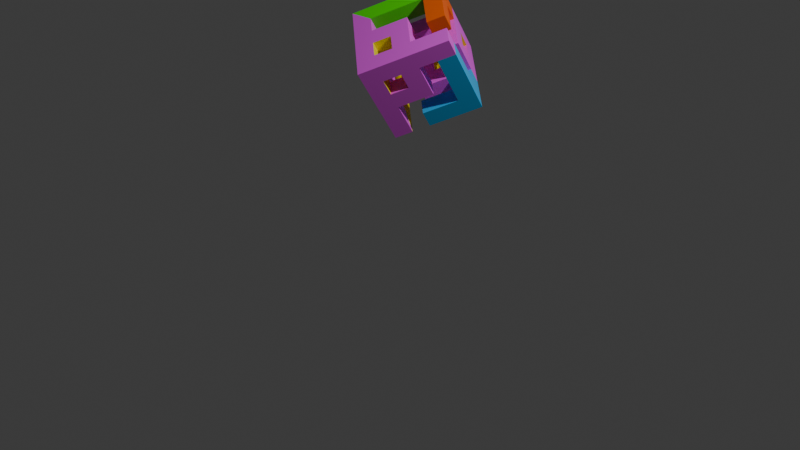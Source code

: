 # Source: cabeza_girada.blend  (saved by Blender 4.4.30; exported with 4.5.12 LTS)
import bpy
from mathutils import Matrix  # noqa: F401  (used for matrix-valued properties, if any)

bpy.ops.wm.read_factory_settings(use_empty=True)
scene = bpy.context.scene
scene.name = 'Scene'

# ---- collections
col_collection = bpy.data.collections.new('Collection'); scene.collection.children.link(col_collection)

# ---- materials (node trees are filled in below, after node groups)
mat_rosado_003 = bpy.data.materials.new('Rosado.003')
mat_material_003 = bpy.data.materials.new('Material.003')
mat_amarillo_003 = bpy.data.materials.new('Amarillo.003')
mat_verde_003 = bpy.data.materials.new('Verde.003')
mat_naranja_003 = bpy.data.materials.new('Naranja.003')
mat_azul_003 = bpy.data.materials.new('Azul.003')

# ---- material node trees
mat_rosado_003.use_nodes = True; mat_rosado_003.node_tree.nodes.clear()
_N = mat_rosado_003.node_tree.nodes; _L = mat_rosado_003.node_tree.links
n0 = _N.new('ShaderNodeBsdfPrincipled'); n0.name = 'Principled BSDF'; n0.location = (10, 300)
n0.inputs[0].default_value = (1.0, 0.1046, 1.0, 1.0)
n1 = _N.new('ShaderNodeOutputMaterial'); n1.name = 'Material Output'; n1.location = (300, 300)
_L.new(n0.outputs[0], n1.inputs[0])
n1.is_active_output = True
mat_material_003.use_nodes = True; mat_material_003.node_tree.nodes.clear()
_N = mat_material_003.node_tree.nodes; _L = mat_material_003.node_tree.links
n0 = _N.new('ShaderNodeBsdfPrincipled'); n0.name = 'Principled BSDF'; n0.location = (10, 300)
n1 = _N.new('ShaderNodeOutputMaterial'); n1.name = 'Material Output'; n1.location = (300, 300)
_L.new(n0.outputs[0], n1.inputs[0])
n1.is_active_output = True
mat_amarillo_003.use_nodes = True; mat_amarillo_003.node_tree.nodes.clear()
_N = mat_amarillo_003.node_tree.nodes; _L = mat_amarillo_003.node_tree.links
n0 = _N.new('ShaderNodeBsdfPrincipled'); n0.name = 'Principled BSDF'; n0.location = (10, 300)
n0.inputs[0].default_value = (0.9734, 0.8148, 0.001518, 1.0)
n1 = _N.new('ShaderNodeOutputMaterial'); n1.name = 'Material Output'; n1.location = (300, 300)
_L.new(n0.outputs[0], n1.inputs[0])
n1.is_active_output = True
mat_verde_003.use_nodes = True; mat_verde_003.node_tree.nodes.clear()
_N = mat_verde_003.node_tree.nodes; _L = mat_verde_003.node_tree.links
n0 = _N.new('ShaderNodeBsdfPrincipled'); n0.name = 'Principled BSDF'; n0.location = (10, 300)
n0.inputs[0].default_value = (0.07618, 0.9301, 0.002125, 1.0)
n1 = _N.new('ShaderNodeOutputMaterial'); n1.name = 'Material Output'; n1.location = (300, 300)
_L.new(n0.outputs[0], n1.inputs[0])
n1.is_active_output = True
mat_naranja_003.use_nodes = True; mat_naranja_003.node_tree.nodes.clear()
_N = mat_naranja_003.node_tree.nodes; _L = mat_naranja_003.node_tree.links
n0 = _N.new('ShaderNodeBsdfPrincipled'); n0.name = 'Principled BSDF'; n0.location = (10, 300)
n0.inputs[0].default_value = (1.0, 0.1441, 0.006049, 1.0)
n1 = _N.new('ShaderNodeOutputMaterial'); n1.name = 'Material Output'; n1.location = (300, 300)
_L.new(n0.outputs[0], n1.inputs[0])
n1.is_active_output = True
mat_azul_003.use_nodes = True; mat_azul_003.node_tree.nodes.clear()
_N = mat_azul_003.node_tree.nodes; _L = mat_azul_003.node_tree.links
n0 = _N.new('ShaderNodeBsdfPrincipled'); n0.name = 'Principled BSDF'; n0.location = (10, 300)
n0.inputs[0].default_value = (0.0356, 0.521, 1.0, 1.0)
n1 = _N.new('ShaderNodeOutputMaterial'); n1.name = 'Material Output'; n1.location = (300, 300)
_L.new(n0.outputs[0], n1.inputs[0])
n1.is_active_output = True

# ---- world
world_world = bpy.data.worlds.new('World'); scene.world = world_world
world_world.use_nodes = True; world_world.node_tree.nodes.clear()
_N = world_world.node_tree.nodes; _L = world_world.node_tree.links
n0 = _N.new('ShaderNodeOutputWorld'); n0.name = 'World Output'; n0.location = (300, 300)
n1 = _N.new('ShaderNodeBackground'); n1.name = 'Background'; n1.location = (10, 300)
n1.inputs[0].default_value = (0.05088, 0.05088, 0.05088, 1.0)
_L.new(n1.outputs[0], n0.inputs[0])
n0.is_active_output = True
world_world.color = (0.05088, 0.05088, 0.05088)
world_world.sun_shadow_jitter_overblur = 0.0

# ---- cameras
cam_camera = bpy.data.cameras.new('Camera')
cam_camera.clip_end = 100.0
cam_camera.ortho_scale = 7.314

# ---- lights
light_light = bpy.data.lights.new('Light', 'POINT')
light_light.energy = 1000.0
light_light.shadow_soft_size = 0.1

# ---- meshes
me_cube_176 = bpy.data.meshes.new('Cube.176')
me_cube_176.from_pydata([(-1.0, -1.0, -1.0), (-1.0, -1.0, 1.0), (-1.0, 1.0, -1.0), (-1.0, 1.0, 1.0), (1.0, -1.0, -1.0), (1.0, -1.0, 1.0), (1.0, 1.0, -1.0), (1.0, 1.0, 1.0), (-1.0, 0.3333, -1.0), (-1.0, -0.3333, -1.0), (-1.0, -0.3333, 1.0), (-1.0, 0.3333, 1.0), (1.0, -0.3333, -1.0), (1.0, 0.3333, -1.0), (1.0, 0.3333, 1.0), (1.0, -0.3333, 1.0), (0.3333, 1.0, -1.0), (-0.3333, 1.0, -1.0), (-0.3333, 1.0, 1.0), (0.3333, 1.0, 1.0), (-0.3333, -1.0, -1.0), (0.3333, -1.0, -1.0), (0.3333, -1.0, 1.0), (-0.3333, -1.0, 1.0), (-0.3333, 0.3333, 1.0), (0.3333, 0.3333, 1.0), (-0.3333, -0.3333, 1.0), (0.3333, -0.3333, 1.0), (0.3333, 0.3333, -1.0), (-0.3333, 0.3333, -1.0), (0.3333, -0.3333, -1.0), (-0.3333, -0.3333, -1.0), (-1.0, -1.0, -0.3333), (-1.0, -1.0, 0.3333), (-1.0, 1.0, 0.3333), (-1.0, 1.0, -0.3333), (1.0, 1.0, 0.3333), (1.0, 1.0, -0.3333), (1.0, -1.0, 0.3333), (1.0, -1.0, -0.3333), (1.0, 0.3333, 0.3333), (1.0, 0.3333, -0.3333), (1.0, -0.3333, 0.3333), (1.0, -0.3333, -0.3333), (-1.0, -0.3333, 0.3333), (-1.0, -0.3333, -0.3333), (-1.0, 0.3333, 0.3333), (-1.0, 0.3333, -0.3333), (0.3333, -1.0, 0.3333), (0.3333, -1.0, -0.3333), (-0.3333, -1.0, 0.3333), (-0.3333, -1.0, -0.3333), (-0.3333, 1.0, 0.3333), (-0.3333, 1.0, -0.3333), (0.3333, 1.0, 0.3333), (0.3333, 1.0, -0.3333), (-1.665, -1.665, -1.665), (-1.665, -1.665, 1.665), (-1.665, 1.665, -1.665), (-1.665, 1.665, 1.665), (1.665, -1.665, -1.665), (1.665, -1.665, 1.665), (1.665, 1.665, -1.665), (1.665, 1.665, 1.665), (-1.665, 0.9991, -1.665), (-1.665, 0.333, -1.665), (-1.665, -0.333, -1.665), (-1.665, -0.9991, -1.665), (-1.665, -0.9991, 1.665), (-1.665, -0.333, 1.665), (-1.665, 0.333, 1.665), (-1.665, 0.9991, 1.665), (1.665, -0.9991, -1.665), (1.665, -0.333, -1.665), (1.665, 0.333, -1.665), (1.665, 0.9991, -1.665), (1.665, 0.9991, 1.665), (1.665, 0.333, 1.665), (1.665, -0.333, 1.665), (1.665, -0.9991, 1.665), (-1.665, -1.665, -0.9991), (-1.665, -1.665, -0.333), (-1.665, -1.665, 0.333), (-1.665, -1.665, 0.9991), (-1.665, 1.665, 0.9991), (-1.665, 1.665, 0.333), (-1.665, 1.665, -0.333), (-1.665, 1.665, -0.9991), (1.665, 1.665, 0.9991), (1.665, 1.665, 0.333), (1.665, 1.665, -0.333), (1.665, 1.665, -0.9991), (1.665, -1.665, 0.9991), (1.665, -1.665, 0.333), (1.665, -1.665, -0.333), (1.665, -1.665, -0.9991), (1.665, 0.9991, 0.9991), (1.665, 0.9991, 0.333), (1.665, 0.9991, -0.333), (1.665, 0.9991, -0.9991), (1.665, 0.333, 0.9991), (1.665, 0.333, 0.333), (1.665, 0.333, -0.333), (1.665, 0.333, -0.9991), (1.665, -0.333, 0.9991), (1.665, -0.333, 0.333), (1.665, -0.333, -0.333), (1.665, -0.333, -0.9991), (1.665, -0.9991, 0.9991), (1.665, -0.9991, 0.333), (1.665, -0.9991, -0.333), (1.665, -0.9991, -0.9991), (-1.665, -0.9991, 0.9991), (-1.665, -0.9991, 0.333), (-1.665, -0.9991, -0.333), (-1.665, -0.9991, -0.9991), (-1.665, -0.333, 0.9991), (-1.665, -0.333, 0.333), (-1.665, -0.333, -0.333), (-1.665, -0.333, -0.9991), (-1.665, 0.333, 0.9991), (-1.665, 0.333, 0.333), (-1.665, 0.333, -0.333), (-1.665, 0.333, -0.9991), (-1.665, 0.9991, 0.9991), (-1.665, 0.9991, 0.333), (-1.665, 0.9991, -0.333), (-1.665, 0.9991, -0.9991), (0.9991, 1.665, -1.665), (0.333, 1.665, -1.665), (-0.333, 1.665, -1.665), (-0.9991, 1.665, -1.665), (-0.9991, 1.665, 1.665), (-0.333, 1.665, 1.665), (0.333, 1.665, 1.665), (0.9991, 1.665, 1.665), (-0.9991, -1.665, -1.665), (-0.333, -1.665, -1.665), (0.333, -1.665, -1.665), (0.9991, -1.665, -1.665), (0.9991, -1.665, 1.665), (0.333, -1.665, 1.665), (-0.333, -1.665, 1.665), (-0.9991, -1.665, 1.665), (-0.9991, 0.9991, 1.665), (-0.333, 0.9991, 1.665), (0.333, 0.9991, 1.665), (0.9991, 0.9991, 1.665), (-0.9991, 0.333, 1.665), (-0.333, 0.333, 1.665), (0.333, 0.333, 1.665), (0.9991, 0.333, 1.665), (-0.9991, -0.333, 1.665), (-0.333, -0.333, 1.665), (0.333, -0.333, 1.665), (0.9991, -0.333, 1.665), (-0.9991, -0.9991, 1.665), (-0.333, -0.9991, 1.665), (0.333, -0.9991, 1.665), (0.9991, -0.9991, 1.665), (0.9991, 0.9991, -1.665), (0.333, 0.9991, -1.665), (-0.333, 0.9991, -1.665), (-0.9991, 0.9991, -1.665), (0.9991, 0.333, -1.665), (0.333, 0.333, -1.665), (-0.333, 0.333, -1.665), (-0.9991, 0.333, -1.665), (0.9991, -0.333, -1.665), (0.333, -0.333, -1.665), (-0.333, -0.333, -1.665), (-0.9991, -0.333, -1.665), (0.9991, -0.9991, -1.665), (0.333, -0.9991, -1.665), (-0.333, -0.9991, -1.665), (-0.9991, -0.9991, -1.665), (0.9991, -1.665, -0.9991), (0.333, -1.665, -0.9991), (-0.333, -1.665, -0.9991), (-0.9991, -1.665, -0.9991), (0.9991, -1.665, -0.333), (0.333, -1.665, -0.333), (-0.333, -1.665, -0.333), (-0.9991, -1.665, -0.333), (0.9991, -1.665, 0.333), (0.333, -1.665, 0.333), (-0.333, -1.665, 0.333), (-0.9991, -1.665, 0.333), (0.9991, -1.665, 0.9991), (0.333, -1.665, 0.9991), (-0.333, -1.665, 0.9991), (-0.9991, -1.665, 0.9991), (-0.9991, 1.665, -0.9991), (-0.333, 1.665, -0.9991), (0.333, 1.665, -0.9991), (0.9991, 1.665, -0.9991), (-0.9991, 1.665, -0.333), (-0.333, 1.665, -0.333), (0.333, 1.665, -0.333), (0.9991, 1.665, -0.333), (-0.9991, 1.665, 0.333), (-0.333, 1.665, 0.333), (0.333, 1.665, 0.333), (0.9991, 1.665, 0.333), (-0.9991, 1.665, 0.9991), (-0.333, 1.665, 0.9991), (0.333, 1.665, 0.9991), (0.9991, 1.665, 0.9991)], [], [(24, 11, 10, 26), (28, 13, 12, 30), (44, 10, 11, 46), (29, 28, 30, 31), (17, 16, 28, 29), (25, 24, 26, 27), (27, 26, 23, 22), (48, 22, 23, 50), (17, 53, 55, 16), (53, 52, 54, 55), (49, 48, 50, 51), (45, 44, 46, 47), (32, 33, 44, 45), (13, 41, 43, 12), (41, 40, 42, 43), (37, 36, 40, 41), (51, 50, 33, 32), (55, 54, 36, 37), (124, 71, 59, 84), (207, 135, 63, 88), (108, 79, 61, 92), (191, 143, 57, 83), (172, 72, 60, 139), (156, 68, 57, 143), (132, 59, 144), (144, 71, 70, 148), (148, 70, 69, 152), (152, 69, 68, 156), (128, 62, 75, 160), (160, 75, 74, 164), (164, 74, 73, 168), (168, 73, 72, 172), (88, 63, 76, 96), (96, 76, 77, 100), (100, 77, 78, 104), (83, 57, 68, 112), (112, 68, 69, 116), (116, 69, 70, 120), (120, 70, 71, 124), (65, 123, 127, 64), (66, 119, 123, 65), (118, 117, 121, 122), (117, 116, 120, 121), (67, 115, 119, 66), (114, 113, 117, 118), (56, 80, 115, 67), (80, 81, 114, 115), (81, 82, 113, 114), (82, 83, 112, 113), (73, 107, 111, 72), (74, 103, 107, 73), (103, 102, 106, 107), (102, 101, 105, 106), (75, 99, 103, 74), (98, 97, 101, 102), (62, 91, 99, 75), (91, 90, 98, 99), (90, 89, 97, 98), (89, 88, 96, 97), (136, 179, 80, 56), (179, 183, 81, 80), (183, 187, 82, 81), (187, 191, 83, 82), (72, 111, 95, 60), (111, 110, 94, 95), (110, 109, 93, 94), (109, 108, 92, 93), (128, 195, 91, 62), (195, 199, 90, 91), (199, 203, 89, 90), (203, 207, 88, 89), (64, 127, 87, 58), (127, 126, 86, 87), (126, 125, 85, 86), (86, 85, 200, 196), (197, 201, 202, 198), (198, 202, 203, 199), (87, 86, 196, 192), (193, 197, 198, 194), (58, 87, 192, 131), (131, 192, 193, 130), (130, 193, 194, 129), (129, 194, 195, 128), (93, 92, 188, 184), (185, 189, 190, 186), (94, 93, 184, 180), (181, 185, 186, 182), (182, 186, 187, 183), (95, 94, 180, 176), (60, 95, 176, 139), (139, 176, 177, 138), (138, 177, 178, 137), (66, 171, 175, 67), (65, 167, 171, 66), (166, 165, 169, 170), (165, 164, 168, 169), (64, 163, 167, 65), (162, 161, 165, 166), (58, 131, 163, 64), (131, 130, 162, 163), (130, 129, 161, 162), (129, 128, 160, 161), (154, 153, 157, 158), (77, 151, 155, 78), (150, 149, 153, 154), (149, 148, 152, 153), (76, 147, 151, 77), (59, 71, 144), (135, 134, 146, 147), (134, 133, 145, 146), (133, 132, 144, 145), (79, 159, 140, 61), (159, 158, 141, 140), (158, 157, 142, 141), (157, 156, 143, 142), (67, 175, 136), (174, 173, 138, 137), (173, 172, 139, 138), (92, 61, 140, 188), (188, 140, 141, 189), (189, 141, 142, 190), (190, 142, 143, 191), (84, 59, 132, 204), (204, 132, 133, 205), (205, 133, 134, 206), (206, 134, 135, 207), (9, 8, 123, 119), (8, 2, 127, 123), (2, 35, 126, 127), (35, 34, 125, 126), (125, 34, 200, 85), (44, 33, 113, 117), (33, 113, 112, 1), (116, 10, 44, 117), (10, 1, 112, 116), (50, 33, 187, 186), (23, 50, 186, 190), (1, 23, 190, 191), (33, 1, 191, 187), (26, 10, 152, 153), (1, 10, 152, 156), (23, 26, 153, 157), (23, 1, 156, 157), (21, 20, 178, 177), (4, 21, 177, 176), (39, 4, 176, 180), (184, 38, 39, 180), (5, 38, 184, 188), (22, 5, 188, 189), (48, 22, 189, 185), (49, 48, 185, 181), (51, 49, 181, 182), (32, 51, 182, 183), (0, 32, 183, 179), (178, 20, 174, 137), (136, 175, 0), (79, 108, 5, 159), (78, 155, 15, 104), (27, 22, 158, 154), (159, 5, 22, 158), (25, 27, 154, 150), (25, 24, 149, 150), (24, 11, 148, 149), (11, 3, 144, 148), (3, 18, 145, 144), (18, 19, 146, 145), (19, 7, 147, 146), (7, 14, 151, 147), (14, 15, 155, 151), (38, 5, 108, 109), (38, 109, 110, 39), (39, 110, 111, 4), (12, 4, 111, 107), (43, 12, 107, 106), (42, 43, 106, 105), (40, 42, 105, 101), (36, 40, 101, 97), (7, 36, 97, 96), (14, 7, 96, 100), (15, 14, 100, 104), (54, 36, 203, 202), (36, 7, 207, 203), (52, 54, 202, 201), (34, 35, 196, 200), (35, 2, 192, 196), (2, 17, 193, 192), (17, 53, 197, 193), (53, 52, 201, 197), (18, 3, 204, 205), (19, 18, 205, 206), (7, 19, 206, 207), (204, 3, 84), (3, 11, 120, 124), (11, 46, 121, 120), (46, 47, 122, 121), (47, 45, 118, 122), (45, 32, 114, 118), (32, 0, 115, 114), (0, 9, 119, 115), (16, 6, 195, 194), (6, 37, 199, 195), (37, 55, 198, 199), (55, 16, 194, 198), (6, 13, 103, 99), (37, 6, 99, 98), (41, 37, 98, 102), (13, 41, 102, 103), (13, 6, 160, 164), (6, 16, 161, 160), (161, 16, 28, 165), (13, 164, 165, 28), (30, 12, 168, 169), (30, 31, 170, 169), (31, 29, 166, 170), (29, 17, 162, 166), (17, 2, 163, 162), (2, 8, 167, 163), (8, 9, 171, 167), (9, 0, 175, 171), (4, 12, 168, 172), (21, 4, 172, 173), (20, 21, 173, 174), (63, 135, 147), (76, 63, 147), (84, 3, 124), (56, 67, 136), (179, 136, 0)])
me_cube_176.polygons.foreach_set('material_index', [0, 0, 0, 0, 0, 0, 0, 0, 0, 0, 0, 0, 0, 0, 0, 0, 0, 0, 0, 3, 0, 0, 5, 0, 3, 0, 0, 0, 0, 0, 0, 5, 4, 4, 4, 0, 0, 0, 0, 2, 2, 0, 0, 2, 0, 0, 0, 0, 0, 5, 0, 0, 0, 0, 0, 0, 0, 0, 4, 0, 0, 0, 0, 5, 5, 5, 5, 0, 0, 0, 3, 2, 2, 2, 2, 0, 0, 2, 0, 2, 2, 0, 0, 5, 0, 5, 0, 0, 5, 5, 5, 5, 2, 2, 0, 0, 2, 0, 2, 2, 0, 0, 0, 4, 0, 0, 4, 0, 3, 3, 3, 0, 0, 0, 0, 2, 5, 5, 0, 0, 0, 0, 3, 3, 3, 3, 2, 2, 2, 2, 2, 0, 2, 2, 0, 0, 2, 0, 2, 2, 2, 2, 2, 5, 5, 5, 5, 5, 0, 0, 0, 0, 0, 0, 5, 2, 0, 4, 0, 0, 0, 0, 0, 0, 3, 3, 3, 4, 4, 5, 5, 5, 5, 0, 0, 0, 0, 4, 4, 4, 0, 3, 0, 2, 2, 2, 0, 0, 3, 3, 3, 3, 0, 0, 0, 0, 0, 0, 2, 0, 2, 0, 2, 0, 2, 0, 2, 2, 2, 2, 2, 0, 0, 0, 0, 2, 2, 2, 2, 5, 5, 5, 3, 4, 0, 0, 0])
_uv = me_cube_176.uv_layers.new(name='UVMap')
_uv.uv.foreach_set('vector', [0.7917, 0.5833, 0.875, 0.5833, 0.875, 0.6667, 0.7917, 0.6667, 0.2917, 0.5833, 0.375, 0.5833, 0.375, 0.6667, 0.2917, 0.6667, 0.5417, 0.08333, 0.625, 0.08333, 0.625, 0.1667, 0.5417, 0.1667, 0.2083, 0.5833, 0.2917, 0.5833, 0.2917, 0.6667, 0.2083, 0.6667, 0.2083, 0.5, 0.2917, 0.5, 0.2917, 0.5833, 0.2083, 0.5833, 0.7083, 0.5833, 0.7917, 0.5833, 0.7917, 0.6667, 0.7083, 0.6667, 0.7083, 0.6667, 0.7917, 0.6667, 0.7917, 0.75, 0.7083, 0.75, 0.5417, 0.8333, 0.625, 0.8333, 0.625, 0.9167, 0.5417, 0.9167, 0.375, 0.3333, 0.4583, 0.3333, 0.4583, 0.4167, 0.375, 0.4167, 0.4583, 0.3333, 0.5417, 0.3333, 0.5417, 0.4167, 0.4583, 0.4167, 0.4583, 0.8333, 0.5417, 0.8333, 0.5417, 0.9167, 0.4583, 0.9167, 0.4583, 0.08333, 0.5417, 0.08333, 0.5417, 0.1667, 0.4583, 0.1667, 0.4583, 0.0, 0.5417, 0.0, 0.5417, 0.08333, 0.4583, 0.08333, 0.375, 0.5833, 0.4583, 0.5833, 0.4583, 0.6667, 0.375, 0.6667, 0.4583, 0.5833, 0.5417, 0.5833, 0.5417, 0.6667, 0.4583, 0.6667, 0.4583, 0.5, 0.5417, 0.5, 0.5417, 0.5833, 0.4583, 0.5833, 0.4583, 0.9167, 0.5417, 0.9167, 0.5417, 1.0, 0.4583, 1.0, 0.4583, 0.4167, 0.5417, 0.4167, 0.5417, 0.5, 0.4583, 0.5, 0.575, 0.2, 0.625, 0.2, 0.625, 0.25, 0.575, 0.25, 0.575, 0.45, 0.625, 0.45, 0.625, 0.5, 0.575, 0.5, 0.575, 0.7, 0.625, 0.7, 0.625, 0.75, 0.575, 0.75, 0.575, 0.95, 0.625, 0.95, 0.625, 1.0, 0.575, 1.0, 0.325, 0.7, 0.375, 0.7, 0.375, 0.75, 0.325, 0.75, 0.825, 0.7, 0.875, 0.7, 0.875, 0.75, 0.825, 0.75, 0.825, 0.5, 0.625, 0.25, 0.825, 0.55, 0.825, 0.55, 0.875, 0.55, 0.875, 0.6, 0.825, 0.6, 0.825, 0.6, 0.875, 0.6, 0.875, 0.65, 0.825, 0.65, 0.825, 0.65, 0.875, 0.65, 0.875, 0.7, 0.825, 0.7, 0.325, 0.5, 0.375, 0.5, 0.375, 0.55, 0.325, 0.55, 0.325, 0.55, 0.375, 0.55, 0.375, 0.6, 0.325, 0.6, 0.325, 0.6, 0.375, 0.6, 0.375, 0.65, 0.325, 0.65, 0.325, 0.65, 0.375, 0.65, 0.375, 0.7, 0.325, 0.7, 0.575, 0.5, 0.625, 0.5, 0.625, 0.55, 0.575, 0.55, 0.575, 0.55, 0.625, 0.55, 0.625, 0.6, 0.575, 0.6, 0.575, 0.6, 0.625, 0.6, 0.625, 0.65, 0.575, 0.65, 0.575, 0.0, 0.625, 0.0, 0.625, 0.05, 0.575, 0.05, 0.575, 0.05, 0.625, 0.05, 0.625, 0.1, 0.575, 0.1, 0.575, 0.1, 0.625, 0.1, 0.625, 0.15, 0.575, 0.15, 0.575, 0.15, 0.625, 0.15, 0.625, 0.2, 0.575, 0.2, 0.375, 0.15, 0.425, 0.15, 0.425, 0.2, 0.375, 0.2, 0.375, 0.1, 0.425, 0.1, 0.425, 0.15, 0.375, 0.15, 0.475, 0.1, 0.525, 0.1, 0.525, 0.15, 0.475, 0.15, 0.525, 0.1, 0.575, 0.1, 0.575, 0.15, 0.525, 0.15, 0.375, 0.05, 0.425, 0.05, 0.425, 0.1, 0.375, 0.1, 0.475, 0.05, 0.525, 0.05, 0.525, 0.1, 0.475, 0.1, 0.375, 0.0, 0.425, 0.0, 0.425, 0.05, 0.375, 0.05, 0.425, 0.0, 0.475, 0.0, 0.475, 0.05, 0.425, 0.05, 0.475, 0.0, 0.525, 0.0, 0.525, 0.05, 0.475, 0.05, 0.525, 0.0, 0.575, 0.0, 0.575, 0.05, 0.525, 0.05, 0.375, 0.65, 0.425, 0.65, 0.425, 0.7, 0.375, 0.7, 0.375, 0.6, 0.425, 0.6, 0.425, 0.65, 0.375, 0.65, 0.425, 0.6, 0.475, 0.6, 0.475, 0.65, 0.425, 0.65, 0.475, 0.6, 0.525, 0.6, 0.525, 0.65, 0.475, 0.65, 0.375, 0.55, 0.425, 0.55, 0.425, 0.6, 0.375, 0.6, 0.475, 0.55, 0.525, 0.55, 0.525, 0.6, 0.475, 0.6, 0.375, 0.5, 0.425, 0.5, 0.425, 0.55, 0.375, 0.55, 0.425, 0.5, 0.475, 0.5, 0.475, 0.55, 0.425, 0.55, 0.475, 0.5, 0.525, 0.5, 0.525, 0.55, 0.475, 0.55, 0.525, 0.5, 0.575, 0.5, 0.575, 0.55, 0.525, 0.55, 0.375, 0.95, 0.425, 0.95, 0.425, 1.0, 0.375, 1.0, 0.425, 0.95, 0.475, 0.95, 0.475, 1.0, 0.425, 1.0, 0.475, 0.95, 0.525, 0.95, 0.525, 1.0, 0.475, 1.0, 0.525, 0.95, 0.575, 0.95, 0.575, 1.0, 0.525, 1.0, 0.375, 0.7, 0.425, 0.7, 0.425, 0.75, 0.375, 0.75, 0.425, 0.7, 0.475, 0.7, 0.475, 0.75, 0.425, 0.75, 0.475, 0.7, 0.525, 0.7, 0.525, 0.75, 0.475, 0.75, 0.525, 0.7, 0.575, 0.7, 0.575, 0.75, 0.525, 0.75, 0.375, 0.45, 0.425, 0.45, 0.425, 0.5, 0.375, 0.5, 0.425, 0.45, 0.475, 0.45, 0.475, 0.5, 0.425, 0.5, 0.475, 0.45, 0.525, 0.45, 0.525, 0.5, 0.475, 0.5, 0.525, 0.45, 0.575, 0.45, 0.575, 0.5, 0.525, 0.5, 0.375, 0.2, 0.425, 0.2, 0.425, 0.25, 0.375, 0.25, 0.425, 0.2, 0.475, 0.2, 0.475, 0.25, 0.425, 0.25, 0.475, 0.2, 0.525, 0.2, 0.525, 0.25, 0.475, 0.25, 0.475, 0.25, 0.525, 0.25, 0.525, 0.3, 0.475, 0.3, 0.475, 0.35, 0.525, 0.35, 0.525, 0.4, 0.475, 0.4, 0.475, 0.4, 0.525, 0.4, 0.525, 0.45, 0.475, 0.45, 0.425, 0.25, 0.475, 0.25, 0.475, 0.3, 0.425, 0.3, 0.425, 0.35, 0.475, 0.35, 0.475, 0.4, 0.425, 0.4, 0.375, 0.25, 0.425, 0.25, 0.425, 0.3, 0.375, 0.3, 0.375, 0.3, 0.425, 0.3, 0.425, 0.35, 0.375, 0.35, 0.375, 0.35, 0.425, 0.35, 0.425, 0.4, 0.375, 0.4, 0.375, 0.4, 0.425, 0.4, 0.425, 0.45, 0.375, 0.45, 0.525, 0.75, 0.575, 0.75, 0.575, 0.8, 0.525, 0.8, 0.525, 0.85, 0.575, 0.85, 0.575, 0.9, 0.525, 0.9, 0.475, 0.75, 0.525, 0.75, 0.525, 0.8, 0.475, 0.8, 0.475, 0.85, 0.525, 0.85, 0.525, 0.9, 0.475, 0.9, 0.475, 0.9, 0.525, 0.9, 0.525, 0.95, 0.475, 0.95, 0.425, 0.75, 0.475, 0.75, 0.475, 0.8, 0.425, 0.8, 0.375, 0.75, 0.425, 0.75, 0.425, 0.8, 0.375, 0.8, 0.375, 0.8, 0.425, 0.8, 0.425, 0.85, 0.375, 0.85, 0.375, 0.85, 0.425, 0.85, 0.425, 0.9, 0.375, 0.9, 0.125, 0.65, 0.175, 0.65, 0.175, 0.7, 0.125, 0.7, 0.125, 0.6, 0.175, 0.6, 0.175, 0.65, 0.125, 0.65, 0.225, 0.6, 0.275, 0.6, 0.275, 0.65, 0.225, 0.65, 0.275, 0.6, 0.325, 0.6, 0.325, 0.65, 0.275, 0.65, 0.125, 0.55, 0.175, 0.55, 0.175, 0.6, 0.125, 0.6, 0.225, 0.55, 0.275, 0.55, 0.275, 0.6, 0.225, 0.6, 0.125, 0.5, 0.175, 0.5, 0.175, 0.55, 0.125, 0.55, 0.175, 0.5, 0.225, 0.5, 0.225, 0.55, 0.175, 0.55, 0.225, 0.5, 0.275, 0.5, 0.275, 0.55, 0.225, 0.55, 0.275, 0.5, 0.325, 0.5, 0.325, 0.55, 0.275, 0.55, 0.725, 0.65, 0.775, 0.65, 0.775, 0.7, 0.725, 0.7, 0.625, 0.6, 0.675, 0.6, 0.675, 0.65, 0.625, 0.65, 0.725, 0.6, 0.775, 0.6, 0.775, 0.65, 0.725, 0.65, 0.775, 0.6, 0.825, 0.6, 0.825, 0.65, 0.775, 0.65, 0.625, 0.55, 0.675, 0.55, 0.675, 0.6, 0.625, 0.6, 0.625, 0.25, 0.875, 0.55, 0.825, 0.55, 0.675, 0.5, 0.725, 0.5, 0.725, 0.55, 0.675, 0.55, 0.725, 0.5, 0.775, 0.5, 0.775, 0.55, 0.725, 0.55, 0.775, 0.5, 0.825, 0.5, 0.825, 0.55, 0.775, 0.55, 0.625, 0.7, 0.675, 0.7, 0.675, 0.75, 0.625, 0.75, 0.675, 0.7, 0.725, 0.7, 0.725, 0.75, 0.675, 0.75, 0.725, 0.7, 0.775, 0.7, 0.775, 0.75, 0.725, 0.75, 0.775, 0.7, 0.825, 0.7, 0.825, 0.75, 0.775, 0.75, 0.125, 0.7, 0.175, 0.7, 0.175, 0.75, 0.225, 0.7, 0.275, 0.7, 0.275, 0.75, 0.225, 0.75, 0.275, 0.7, 0.325, 0.7, 0.325, 0.75, 0.275, 0.75, 0.575, 0.75, 0.625, 0.75, 0.625, 0.8, 0.575, 0.8, 0.575, 0.8, 0.625, 0.8, 0.625, 0.85, 0.575, 0.85, 0.575, 0.85, 0.625, 0.85, 0.625, 0.9, 0.575, 0.9, 0.575, 0.9, 0.625, 0.9, 0.625, 0.95, 0.575, 0.95, 0.575, 0.25, 0.625, 0.25, 0.625, 0.3, 0.575, 0.3, 0.575, 0.3, 0.625, 0.3, 0.625, 0.35, 0.575, 0.35, 0.575, 0.35, 0.625, 0.35, 0.625, 0.4, 0.575, 0.4, 0.575, 0.4, 0.625, 0.4, 0.625, 0.45, 0.575, 0.45, 0.125, 0.6667, 0.125, 0.5833, 0.425, 0.15, 0.425, 0.1, 0.125, 0.5833, 0.125, 0.5, 0.425, 0.2, 0.425, 0.15, 0.375, 0.25, 0.4583, 0.25, 0.475, 0.2, 0.425, 0.2, 0.4583, 0.25, 0.5417, 0.25, 0.525, 0.2, 0.475, 0.2, 0.525, 0.2, 0.5417, 0.25, 0.525, 0.3, 0.525, 0.25, 0.5417, 0.08333, 0.5417, 0.0, 0.525, 0.05, 0.525, 0.1, 0.0, 0.0, 0.0, 0.0, 0.0, 0.0, 0.0, 0.0, 0.0, 0.0, 0.0, 0.0, 0.0, 0.0, 0.0, 0.0, 0.875, 0.6667, 0.875, 0.75, 0.0, 0.0, 0.575, 0.1, 0.5417, 0.9167, 0.5417, 1.0, 0.525, 0.95, 0.525, 0.9, 0.625, 0.9167, 0.5417, 0.9167, 0.525, 0.9, 0.575, 0.9, 0.625, 1.0, 0.625, 0.9167, 0.575, 0.9, 0.575, 0.95, 0.5417, 1.0, 0.625, 1.0, 0.575, 0.95, 0.525, 0.95, 0.7917, 0.6667, 0.875, 0.6667, 0.825, 0.65, 0.775, 0.65, 0.875, 0.75, 0.875, 0.6667, 0.825, 0.65, 0.825, 0.7, 0.7917, 0.75, 0.7917, 0.6667, 0.775, 0.65, 0.775, 0.7, 0.625, 0.9167, 0.625, 1.0, 0.825, 0.7, 0.775, 0.7, 0.2917, 0.75, 0.2083, 0.75, 0.425, 0.9, 0.425, 0.85, 0.375, 0.75, 0.2917, 0.75, 0.425, 0.85, 0.425, 0.8, 0.4583, 0.75, 0.375, 0.75, 0.425, 0.8, 0.475, 0.8, 0.0, 0.0, 0.0, 0.0, 0.0, 0.0, 0.0, 0.0, 0.625, 0.75, 0.5417, 0.75, 0.0, 0.0, 0.575, 0.8, 0.7083, 0.75, 0.625, 0.75, 0.575, 0.8, 0.575, 0.85, 0.5417, 0.8333, 0.625, 0.8333, 0.575, 0.85, 0.525, 0.85, 0.4583, 0.8333, 0.5417, 0.8333, 0.525, 0.85, 0.475, 0.85, 0.4583, 0.9167, 0.4583, 0.8333, 0.475, 0.85, 0.475, 0.9, 0.4583, 1.0, 0.4583, 0.9167, 0.475, 0.9, 0.475, 0.95, 0.375, 0.0, 0.4583, 0.0, 0.475, 0.95, 0.425, 0.95, 0.425, 0.9, 0.2083, 0.75, 0.225, 0.7, 0.225, 0.75, 0.175, 0.75, 0.175, 0.7, 0.125, 0.75, 0.625, 0.7, 0.575, 0.7, 0.625, 0.75, 0.675, 0.7, 0.625, 0.65, 0.675, 0.65, 0.625, 0.6667, 0.575, 0.65, 0.7083, 0.6667, 0.7083, 0.75, 0.725, 0.7, 0.725, 0.65, 0.0, 0.0, 0.0, 0.0, 0.0, 0.0, 0.0, 0.0, 0.7083, 0.5833, 0.7083, 0.6667, 0.725, 0.65, 0.725, 0.6, 0.7083, 0.5833, 0.7917, 0.5833, 0.775, 0.6, 0.725, 0.6, 0.7917, 0.5833, 0.875, 0.5833, 0.825, 0.6, 0.775, 0.6, 0.625, 0.1667, 0.625, 0.25, 0.825, 0.55, 0.825, 0.6, 0.875, 0.5, 0.7917, 0.5, 0.775, 0.55, 0.825, 0.55, 0.7917, 0.5, 0.7083, 0.5, 0.725, 0.55, 0.775, 0.55, 0.625, 0.4167, 0.625, 0.5, 0.675, 0.55, 0.725, 0.55, 0.625, 0.5, 0.625, 0.5833, 0.675, 0.6, 0.675, 0.55, 0.625, 0.5833, 0.625, 0.6667, 0.675, 0.65, 0.675, 0.6, 0.5417, 0.75, 0.625, 0.75, 0.575, 0.7, 0.525, 0.7, 0.5417, 0.75, 0.525, 0.7, 0.475, 0.7, 0.4583, 0.75, 0.0, 0.0, 0.0, 0.0, 0.0, 0.0, 0.0, 0.0, 0.375, 0.6667, 0.375, 0.75, 0.0, 0.0, 0.425, 0.65, 0.4583, 0.6667, 0.375, 0.6667, 0.425, 0.65, 0.475, 0.65, 0.5417, 0.6667, 0.4583, 0.6667, 0.475, 0.65, 0.525, 0.65, 0.5417, 0.5833, 0.5417, 0.6667, 0.525, 0.65, 0.525, 0.6, 0.5417, 0.5, 0.5417, 0.5833, 0.525, 0.6, 0.525, 0.55, 0.625, 0.5, 0.5417, 0.5, 0.525, 0.55, 0.575, 0.55, 0.625, 0.5833, 0.625, 0.5, 0.575, 0.55, 0.575, 0.6, 0.625, 0.6667, 0.625, 0.5833, 0.575, 0.6, 0.575, 0.65, 0.5417, 0.4167, 0.5417, 0.5, 0.525, 0.45, 0.525, 0.4, 0.5417, 0.5, 0.625, 0.5, 0.575, 0.45, 0.525, 0.45, 0.5417, 0.3333, 0.5417, 0.4167, 0.525, 0.4, 0.525, 0.35, 0.5417, 0.25, 0.4583, 0.25, 0.475, 0.3, 0.525, 0.3, 0.4583, 0.25, 0.375, 0.25, 0.425, 0.3, 0.475, 0.3, 0.125, 0.5, 0.2083, 0.5, 0.425, 0.35, 0.425, 0.3, 0.375, 0.3333, 0.4583, 0.3333, 0.475, 0.35, 0.425, 0.35, 0.4583, 0.3333, 0.5417, 0.3333, 0.525, 0.35, 0.475, 0.35, 0.7917, 0.5, 0.875, 0.5, 0.575, 0.3, 0.575, 0.35, 0.7083, 0.5, 0.7917, 0.5, 0.575, 0.35, 0.575, 0.4, 0.625, 0.5, 0.625, 0.4167, 0.575, 0.4, 0.575, 0.45, 0.575, 0.3, 0.875, 0.5, 0.575, 0.25, 0.625, 0.25, 0.625, 0.1667, 0.575, 0.15, 0.575, 0.2, 0.625, 0.1667, 0.5417, 0.1667, 0.525, 0.15, 0.575, 0.15, 0.5417, 0.1667, 0.4583, 0.1667, 0.475, 0.15, 0.525, 0.15, 0.4583, 0.1667, 0.4583, 0.08333, 0.475, 0.1, 0.475, 0.15, 0.4583, 0.08333, 0.4583, 0.0, 0.475, 0.05, 0.475, 0.1, 0.4583, 0.0, 0.375, 0.0, 0.425, 0.05, 0.475, 0.05, 0.125, 0.75, 0.125, 0.6667, 0.425, 0.1, 0.425, 0.05, 0.2917, 0.5, 0.375, 0.5, 0.425, 0.45, 0.425, 0.4, 0.375, 0.5, 0.4583, 0.5, 0.475, 0.45, 0.425, 0.45, 0.4583, 0.5, 0.4583, 0.4167, 0.475, 0.4, 0.475, 0.45, 0.4583, 0.4167, 0.375, 0.4167, 0.425, 0.4, 0.475, 0.4, 0.375, 0.5, 0.375, 0.5833, 0.425, 0.6, 0.425, 0.55, 0.4583, 0.5, 0.375, 0.5, 0.425, 0.55, 0.475, 0.55, 0.4583, 0.5833, 0.4583, 0.5, 0.475, 0.55, 0.475, 0.6, 0.375, 0.5833, 0.4583, 0.5833, 0.475, 0.6, 0.425, 0.6, 0.375, 0.5833, 0.375, 0.5, 0.325, 0.55, 0.325, 0.6, 0.375, 0.5, 0.2917, 0.5, 0.275, 0.55, 0.325, 0.55, 0.0, 0.0, 0.0, 0.0, 0.0, 0.0, 0.0, 0.0, 0.0, 0.0, 0.0, 0.0, 0.0, 0.0, 0.0, 0.0, 0.2917, 0.6667, 0.375, 0.6667, 0.325, 0.65, 0.275, 0.65, 0.2917, 0.6667, 0.2083, 0.6667, 0.225, 0.65, 0.275, 0.65, 0.2083, 0.6667, 0.2083, 0.5833, 0.225, 0.6, 0.225, 0.65, 0.2083, 0.5833, 0.2083, 0.5, 0.225, 0.55, 0.225, 0.6, 0.2083, 0.5, 0.125, 0.5, 0.175, 0.55, 0.225, 0.55, 0.125, 0.5, 0.125, 0.5833, 0.175, 0.6, 0.175, 0.55, 0.125, 0.5833, 0.125, 0.6667, 0.175, 0.65, 0.175, 0.6, 0.125, 0.6667, 0.125, 0.75, 0.175, 0.7, 0.175, 0.65, 0.375, 0.75, 0.375, 0.6667, 0.325, 0.65, 0.325, 0.7, 0.2917, 0.75, 0.375, 0.75, 0.325, 0.7, 0.275, 0.7, 0.2083, 0.75, 0.2917, 0.75, 0.275, 0.7, 0.225, 0.7, 0.625, 0.5, 0.675, 0.5, 0.675, 0.55, 0.625, 0.55, 0.625, 0.5, 0.675, 0.55, 0.575, 0.25, 0.875, 0.5, 0.575, 0.2, 0.375, 1.0, 0.125, 0.7, 0.375, 0.95, 0.425, 0.95, 0.175, 0.75, 0.375, 0.0])
me_cube_176.materials.append(mat_rosado_003)
me_cube_176.materials.append(mat_material_003)
me_cube_176.materials.append(mat_amarillo_003)
me_cube_176.materials.append(mat_verde_003)
me_cube_176.materials.append(mat_naranja_003)
me_cube_176.materials.append(mat_azul_003)
me_cube_176.update()

# ---- objects
ob_light = bpy.data.objects.new('Light', light_light)
ob_camera = bpy.data.objects.new('Camera', cam_camera)
ob_cubehead_002 = bpy.data.objects.new('CubeHead.002', me_cube_176)

# ---- transforms, parenting, visibility, modifiers, constraints
ob_light.location = (4.076, 1.005, 5.904)
ob_light.rotation_euler = (0.6503, 0.05522, 1.866)
ob_light.lock_rotations_4d = False
ob_light.empty_display_type = 'ARROWS'
ob_light.color = (0.0, 0.0, 0.0, 0.0)
ob_light.lineart.crease_threshold = 0.0
ob_camera.location = (7.359, -6.926, 4.958)
ob_camera.rotation_euler = (1.109, 0.0, 0.8149)
ob_camera.lock_rotations_4d = False
ob_camera.empty_display_type = 'ARROWS'
ob_camera.color = (0.0, 0.0, 0.0, 0.0)
ob_camera.display_type = 'WIRE'
ob_camera.lineart.crease_threshold = 0.0
ob_cubehead_002.location = (-0.3414, 0.5663, 1.466)
ob_cubehead_002.rotation_euler = (0.4209, -0.3955, 0.7305)
ob_cubehead_002.scale = (0.2824, 0.2824, 0.2824)

# ---- collection membership
col_collection.objects.link(ob_light)
col_collection.objects.link(ob_camera)
col_collection.objects.link(ob_cubehead_002)

# ---- scene / render settings (as saved in the file)
scene.camera = ob_camera
scene.frame_start = 1; scene.frame_end = 250; scene.frame_set(1)
scene.render.engine = 'BLENDER_EEVEE_NEXT'
bpy.context.view_layer.update()
